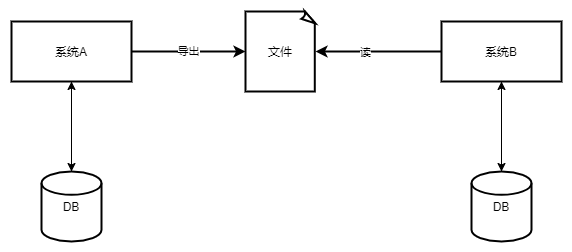

The diagram above was exported from draw.io. Its source (the exported page's mxGraphModel, read from the mxfile embedded in the PNG):
<mxGraphModel dx="1086" dy="798" grid="1" gridSize="10" guides="1" tooltips="1" connect="1" arrows="1" fold="1" page="1" pageScale="1" pageWidth="827" pageHeight="1169" math="0" shadow="0">
  <root>
    <mxCell id="0" />
    <mxCell id="1" parent="0" />
    <mxCell id="jOWmStUJoD6gZga0yHK--3" style="edgeStyle=orthogonalEdgeStyle;rounded=0;orthogonalLoop=1;jettySize=auto;html=1;entryX=0.5;entryY=1;entryDx=0;entryDy=0;" edge="1" parent="1" source="jOWmStUJoD6gZga0yHK--1" target="jOWmStUJoD6gZga0yHK--2">
      <mxGeometry relative="1" as="geometry" />
    </mxCell>
    <mxCell id="jOWmStUJoD6gZga0yHK--1" value="DB" style="strokeWidth=2;html=1;shape=mxgraph.flowchart.database;whiteSpace=wrap;" vertex="1" parent="1">
      <mxGeometry x="210" y="540" width="60" height="70" as="geometry" />
    </mxCell>
    <mxCell id="jOWmStUJoD6gZga0yHK--4" style="edgeStyle=orthogonalEdgeStyle;rounded=0;orthogonalLoop=1;jettySize=auto;html=1;" edge="1" parent="1" source="jOWmStUJoD6gZga0yHK--2" target="jOWmStUJoD6gZga0yHK--1">
      <mxGeometry relative="1" as="geometry" />
    </mxCell>
    <mxCell id="jOWmStUJoD6gZga0yHK--9" value="导出" style="edgeStyle=orthogonalEdgeStyle;rounded=0;orthogonalLoop=1;jettySize=auto;html=1;strokeWidth=2;" edge="1" parent="1" source="jOWmStUJoD6gZga0yHK--2" target="jOWmStUJoD6gZga0yHK--7">
      <mxGeometry relative="1" as="geometry" />
    </mxCell>
    <mxCell id="jOWmStUJoD6gZga0yHK--2" value="系统A" style="rounded=0;whiteSpace=wrap;html=1;strokeWidth=2;" vertex="1" parent="1">
      <mxGeometry x="180" y="390" width="120" height="60" as="geometry" />
    </mxCell>
    <mxCell id="jOWmStUJoD6gZga0yHK--7" value="文件" style="whiteSpace=wrap;html=1;shape=mxgraph.basic.document;strokeWidth=2;" vertex="1" parent="1">
      <mxGeometry x="414" y="380" width="70" height="80" as="geometry" />
    </mxCell>
    <mxCell id="jOWmStUJoD6gZga0yHK--10" style="edgeStyle=orthogonalEdgeStyle;rounded=0;orthogonalLoop=1;jettySize=auto;html=1;entryX=0.5;entryY=1;entryDx=0;entryDy=0;" edge="1" parent="1" source="jOWmStUJoD6gZga0yHK--11" target="jOWmStUJoD6gZga0yHK--13">
      <mxGeometry relative="1" as="geometry" />
    </mxCell>
    <mxCell id="jOWmStUJoD6gZga0yHK--11" value="DB" style="strokeWidth=2;html=1;shape=mxgraph.flowchart.database;whiteSpace=wrap;" vertex="1" parent="1">
      <mxGeometry x="640" y="540" width="60" height="70" as="geometry" />
    </mxCell>
    <mxCell id="jOWmStUJoD6gZga0yHK--12" style="edgeStyle=orthogonalEdgeStyle;rounded=0;orthogonalLoop=1;jettySize=auto;html=1;" edge="1" parent="1" source="jOWmStUJoD6gZga0yHK--13" target="jOWmStUJoD6gZga0yHK--11">
      <mxGeometry relative="1" as="geometry" />
    </mxCell>
    <mxCell id="jOWmStUJoD6gZga0yHK--14" style="edgeStyle=orthogonalEdgeStyle;rounded=0;orthogonalLoop=1;jettySize=auto;html=1;strokeWidth=2;entryX=1;entryY=0.5;entryDx=0;entryDy=0;entryPerimeter=0;" edge="1" parent="1" source="jOWmStUJoD6gZga0yHK--13" target="jOWmStUJoD6gZga0yHK--7">
      <mxGeometry relative="1" as="geometry">
        <mxPoint x="490" y="420" as="targetPoint" />
      </mxGeometry>
    </mxCell>
    <mxCell id="jOWmStUJoD6gZga0yHK--15" value="读" style="edgeLabel;html=1;align=center;verticalAlign=middle;resizable=0;points=[];" vertex="1" connectable="0" parent="jOWmStUJoD6gZga0yHK--14">
      <mxGeometry x="0.2167" relative="1" as="geometry">
        <mxPoint as="offset" />
      </mxGeometry>
    </mxCell>
    <mxCell id="jOWmStUJoD6gZga0yHK--13" value="系统B" style="rounded=0;whiteSpace=wrap;html=1;strokeWidth=2;" vertex="1" parent="1">
      <mxGeometry x="610" y="390" width="120" height="60" as="geometry" />
    </mxCell>
  </root>
</mxGraphModel>